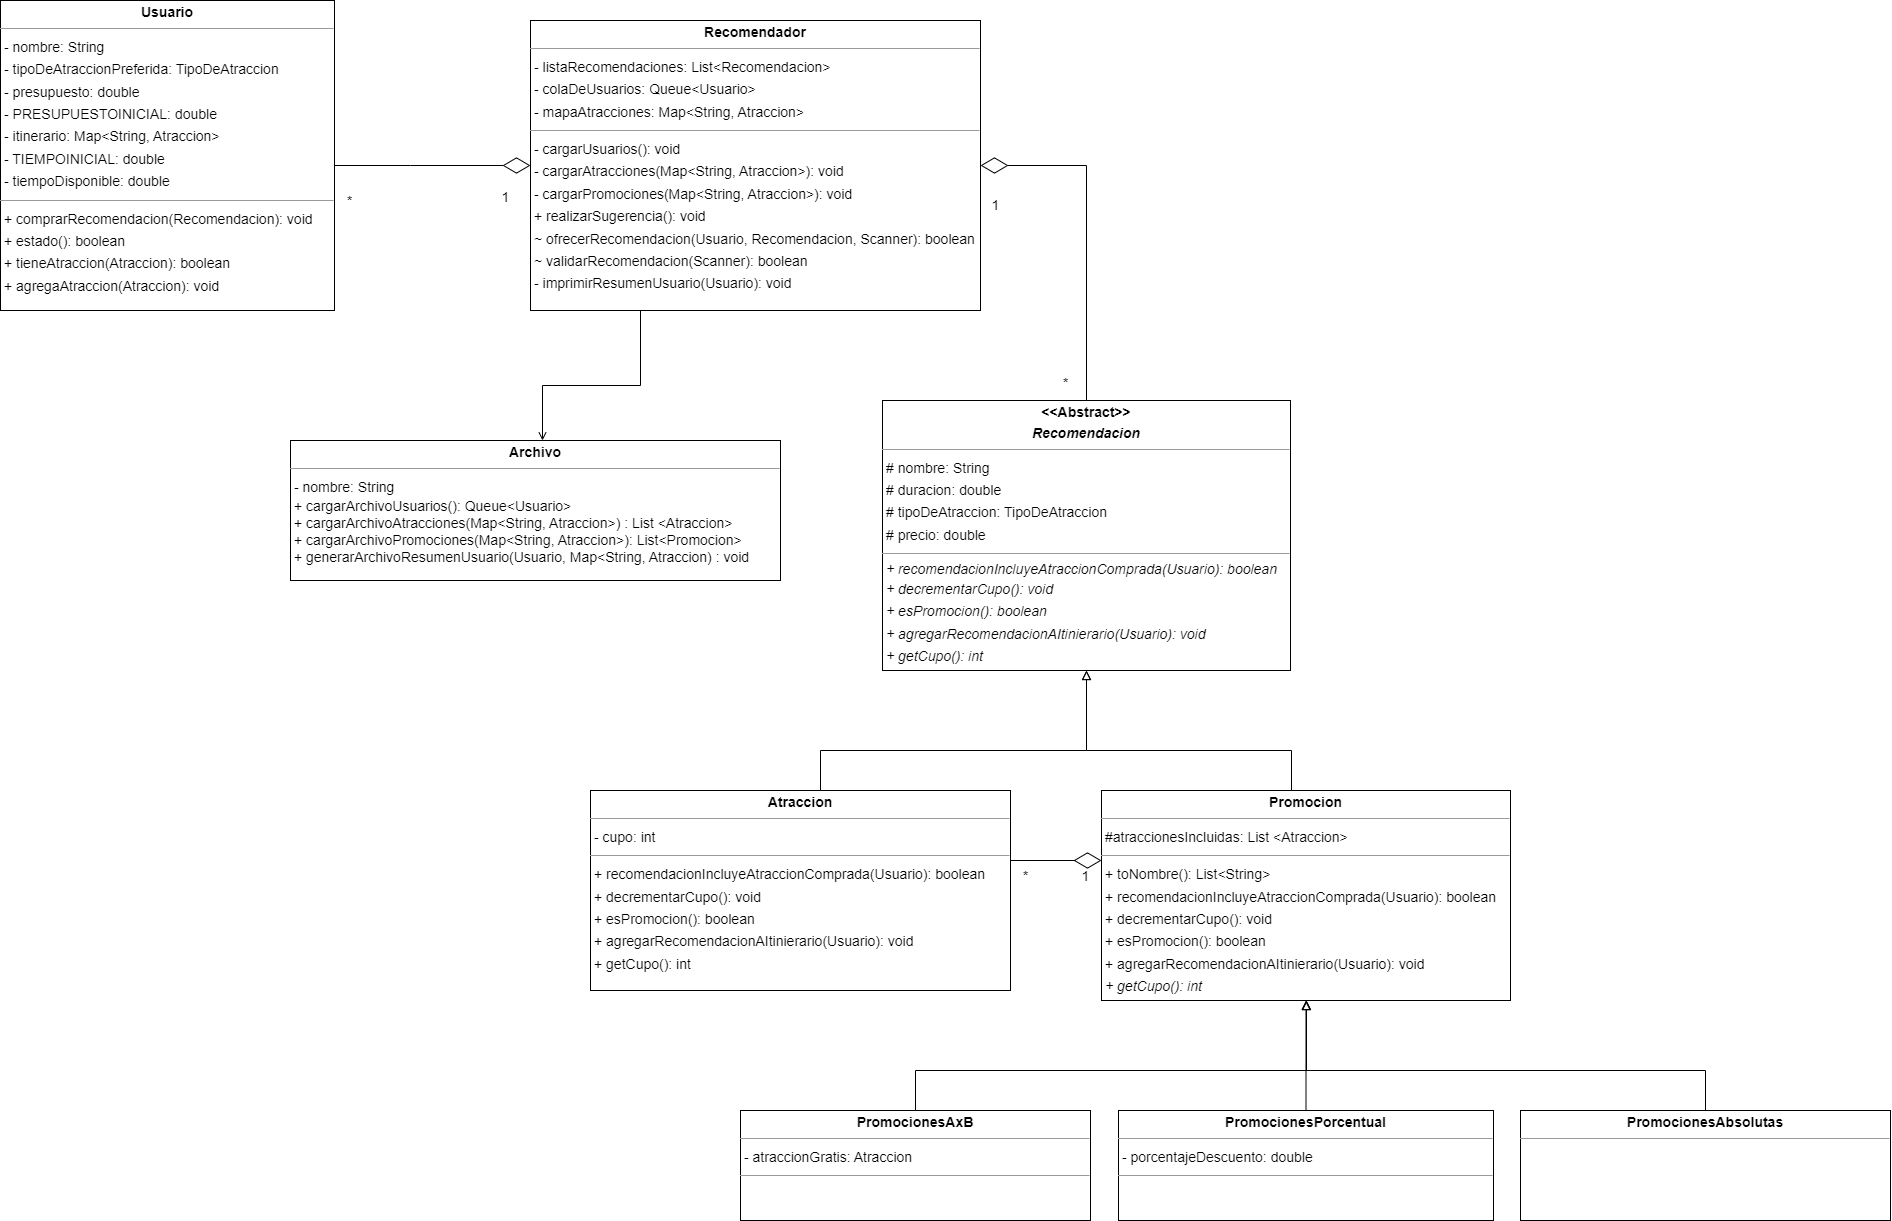

The diagram above was exported from draw.io. Its source (the exported page's mxGraphModel, read from the mxfile embedded in the PNG):
<mxGraphModel dx="1500" dy="1805" grid="1" gridSize="10" guides="1" tooltips="1" connect="1" arrows="1" fold="1" page="0" pageScale="1" pageWidth="827" pageHeight="1169" background="none" math="0" shadow="0">
  <root>
    <mxCell id="0" />
    <mxCell id="1" parent="0" />
    <mxCell id="-eizAURnrcEfRXgATK65-2" style="edgeStyle=orthogonalEdgeStyle;rounded=0;orthogonalLoop=1;jettySize=auto;html=1;entryX=0.5;entryY=1;entryDx=0;entryDy=0;endArrow=block;endFill=0;endSize=7;" parent="1" source="node3" target="node2" edge="1">
      <mxGeometry relative="1" as="geometry">
        <mxPoint x="830" y="-300" as="targetPoint" />
        <Array as="points">
          <mxPoint x="560" y="-300" />
          <mxPoint x="826" y="-300" />
        </Array>
      </mxGeometry>
    </mxCell>
    <mxCell id="node3" value="&lt;p style=&quot;margin:0px;margin-top:4px;text-align:center;&quot;&gt;&lt;b&gt;Atraccion&lt;/b&gt;&lt;/p&gt;&lt;hr size=&quot;1&quot;&gt;&lt;p style=&quot;margin:0 0 0 4px;line-height:1.6;&quot;&gt;- cupo: int&lt;/p&gt;&lt;hr size=&quot;1&quot;&gt;&lt;p style=&quot;margin:0 0 0 4px;line-height:1.6;&quot;&gt;&lt;span style=&quot;background-color: initial;&quot;&gt;+ recomendacionIncluyeAtraccionComprada(Usuario): boolean&lt;/span&gt;&lt;br&gt;&lt;/p&gt;&lt;p style=&quot;border-color: var(--border-color); margin: 0px 0px 0px 4px; line-height: 1.6;&quot;&gt;&lt;span style=&quot;border-color: var(--border-color);&quot;&gt;+ decrementarCupo(): void&lt;br style=&quot;border-color: var(--border-color);&quot;&gt;+ esPromocion(): boolean&lt;br style=&quot;border-color: var(--border-color);&quot;&gt;+ agregarRecomendacionAItinierario(Usuario): void&lt;/span&gt;&lt;/p&gt;&lt;p style=&quot;border-color: var(--border-color); margin: 0px 0px 0px 4px; line-height: 1.6;&quot;&gt;&lt;span style=&quot;border-color: var(--border-color);&quot;&gt;&lt;span style=&quot;border-color: var(--border-color);&quot;&gt;+ getCupo(): int&lt;/span&gt;&lt;br&gt;&lt;/span&gt;&lt;/p&gt;" style="verticalAlign=top;align=left;overflow=fill;fontSize=14;fontFamily=Helvetica;html=1;rounded=0;shadow=0;comic=0;labelBackgroundColor=none;strokeWidth=1;" parent="1" vertex="1">
      <mxGeometry x="330" y="-260" width="420" height="200" as="geometry" />
    </mxCell>
    <mxCell id="-eizAURnrcEfRXgATK65-1" style="edgeStyle=orthogonalEdgeStyle;rounded=0;orthogonalLoop=1;jettySize=auto;html=1;entryX=0.5;entryY=1;entryDx=0;entryDy=0;endArrow=block;endFill=0;endSize=7;" parent="1" source="node5" target="node2" edge="1">
      <mxGeometry relative="1" as="geometry">
        <mxPoint x="830" y="-300" as="targetPoint" />
        <Array as="points">
          <mxPoint x="1031" y="-300" />
          <mxPoint x="826" y="-300" />
        </Array>
      </mxGeometry>
    </mxCell>
    <mxCell id="node5" value="&lt;p style=&quot;margin:0px;margin-top:4px;text-align:center;&quot;&gt;&lt;b&gt;Promocion&lt;/b&gt;&lt;/p&gt;&lt;hr size=&quot;1&quot;&gt;&lt;p style=&quot;margin:0 0 0 4px;line-height:1.6;&quot;&gt;#atraccionesIncluidas: List &amp;lt;Atraccion&amp;gt;&lt;/p&gt;&lt;hr size=&quot;1&quot;&gt;&lt;p style=&quot;margin:0 0 0 4px;line-height:1.6;&quot;&gt;&lt;span style=&quot;background-color: initial;&quot;&gt;+ toNombre(): List&amp;lt;String&amp;gt;&lt;/span&gt;&lt;br&gt;&lt;/p&gt;&lt;p style=&quot;margin:0 0 0 4px;line-height:1.6;&quot;&gt;&lt;span style=&quot;background-color: initial;&quot;&gt;+ recomendacionIncluyeAtraccionComprada(Usuario): boolean&lt;/span&gt;&lt;/p&gt;&lt;p style=&quot;border-color: var(--border-color); margin: 0px 0px 0px 4px; line-height: 1.6;&quot;&gt;&lt;span style=&quot;border-color: var(--border-color);&quot;&gt;+ decrementarCupo(): void&lt;br style=&quot;border-color: var(--border-color);&quot;&gt;+ esPromocion(): boolean&lt;br style=&quot;border-color: var(--border-color);&quot;&gt;+ agregarRecomendacionAItinierario(Usuario): void&lt;/span&gt;&lt;/p&gt;&lt;p style=&quot;border-color: var(--border-color); margin: 0px 0px 0px 4px; line-height: 1.6;&quot;&gt;&lt;span style=&quot;border-color: var(--border-color);&quot;&gt;&lt;i style=&quot;border-color: var(--border-color);&quot;&gt;+ getCupo(): int&lt;/i&gt;&lt;br&gt;&lt;/span&gt;&lt;/p&gt;" style="verticalAlign=top;align=left;overflow=fill;fontSize=14;fontFamily=Helvetica;html=1;rounded=0;shadow=0;comic=0;labelBackgroundColor=none;strokeWidth=1;" parent="1" vertex="1">
      <mxGeometry x="841" y="-260" width="409" height="210" as="geometry" />
    </mxCell>
    <mxCell id="-eizAURnrcEfRXgATK65-6" style="edgeStyle=orthogonalEdgeStyle;rounded=0;orthogonalLoop=1;jettySize=auto;html=1;endArrow=block;endFill=0;endSize=7;" parent="1" source="node12" edge="1">
      <mxGeometry relative="1" as="geometry">
        <mxPoint x="1046" y="-50" as="targetPoint" />
        <Array as="points">
          <mxPoint x="1445" y="20" />
          <mxPoint x="1046" y="20" />
        </Array>
      </mxGeometry>
    </mxCell>
    <mxCell id="node12" value="&lt;p style=&quot;margin:0px;margin-top:4px;text-align:center;&quot;&gt;&lt;b&gt;PromocionesAbsolutas&lt;/b&gt;&lt;/p&gt;&lt;hr size=&quot;1&quot;&gt;&lt;p style=&quot;margin:0 0 0 4px;line-height:1.6;&quot;&gt;&lt;br&gt;&lt;/p&gt;" style="verticalAlign=top;align=left;overflow=fill;fontSize=14;fontFamily=Helvetica;html=1;rounded=0;shadow=0;comic=0;labelBackgroundColor=none;strokeWidth=1;" parent="1" vertex="1">
      <mxGeometry x="1260" y="60" width="370" height="110" as="geometry" />
    </mxCell>
    <mxCell id="-eizAURnrcEfRXgATK65-5" style="edgeStyle=orthogonalEdgeStyle;rounded=0;orthogonalLoop=1;jettySize=auto;html=1;exitX=0.5;exitY=0;exitDx=0;exitDy=0;endArrow=block;endFill=0;endSize=7;" parent="1" source="node6" edge="1">
      <mxGeometry relative="1" as="geometry">
        <Array as="points">
          <mxPoint x="655" y="20" />
          <mxPoint x="1046" y="20" />
        </Array>
        <mxPoint x="1046" y="-50" as="targetPoint" />
      </mxGeometry>
    </mxCell>
    <mxCell id="node6" value="&lt;p style=&quot;margin:0px;margin-top:4px;text-align:center;&quot;&gt;&lt;b&gt;PromocionesAxB&lt;/b&gt;&lt;/p&gt;&lt;hr size=&quot;1&quot;&gt;&lt;p style=&quot;margin:0 0 0 4px;line-height:1.6;&quot;&gt;&lt;span style=&quot;background-color: initial;&quot;&gt;- atraccionGratis: Atraccion&lt;/span&gt;&lt;/p&gt;&lt;hr size=&quot;1&quot;&gt;" style="verticalAlign=top;align=left;overflow=fill;fontSize=14;fontFamily=Helvetica;html=1;rounded=0;shadow=0;comic=0;labelBackgroundColor=none;strokeWidth=1;" parent="1" vertex="1">
      <mxGeometry x="480" y="60" width="350" height="110" as="geometry" />
    </mxCell>
    <mxCell id="-eizAURnrcEfRXgATK65-3" value="" style="edgeStyle=orthogonalEdgeStyle;rounded=0;orthogonalLoop=1;jettySize=auto;html=1;entryX=0.5;entryY=1;entryDx=0;entryDy=0;endArrow=block;endFill=0;endSize=7;" parent="1" source="node10" target="node5" edge="1">
      <mxGeometry relative="1" as="geometry">
        <mxPoint x="1045.5" y="-190" as="targetPoint" />
      </mxGeometry>
    </mxCell>
    <mxCell id="node10" value="&lt;p style=&quot;margin:0px;margin-top:4px;text-align:center;&quot;&gt;&lt;b&gt;PromocionesPorcentual&lt;/b&gt;&lt;/p&gt;&lt;hr size=&quot;1&quot;&gt;&lt;p style=&quot;margin:0 0 0 4px;line-height:1.6;&quot;&gt;- porcentajeDescuento: double&lt;br&gt;&lt;/p&gt;&lt;hr size=&quot;1&quot;&gt;&lt;p style=&quot;margin:0 0 0 4px;line-height:1.6;&quot;&gt;&lt;br&gt;&lt;/p&gt;" style="verticalAlign=top;align=left;overflow=fill;fontSize=14;fontFamily=Helvetica;html=1;rounded=0;shadow=0;comic=0;labelBackgroundColor=none;strokeWidth=1;" parent="1" vertex="1">
      <mxGeometry x="858" y="60" width="375" height="110" as="geometry" />
    </mxCell>
    <mxCell id="node2" value="&lt;p style=&quot;margin:0px;margin-top:4px;text-align:center;&quot;&gt;&lt;b&gt;&amp;lt;&amp;lt;Abstract&amp;gt;&amp;gt;&lt;br&gt;&lt;/b&gt;&lt;/p&gt;&lt;p style=&quot;margin:0px;margin-top:4px;text-align:center;&quot;&gt;&lt;b&gt;&lt;i&gt;Recomendacion&lt;/i&gt;&lt;/b&gt;&lt;/p&gt;&lt;hr size=&quot;1&quot;&gt;&lt;p style=&quot;margin:0 0 0 4px;line-height:1.6;&quot;&gt;&lt;span style=&quot;background-color: initial;&quot;&gt;# nombre: String&lt;/span&gt;&lt;/p&gt;&lt;p style=&quot;margin:0 0 0 4px;line-height:1.6;&quot;&gt;# duracion: double&lt;br&gt;# tipoDeAtraccion: TipoDeAtraccion&lt;br&gt;# precio: double&lt;/p&gt;&lt;hr size=&quot;1&quot;&gt;&lt;i&gt;&amp;nbsp;+ recomendacionIncluyeAtraccionComprada(Usuario): boolean&lt;/i&gt;&lt;p style=&quot;margin:0 0 0 4px;line-height:1.6;&quot;&gt;&lt;i&gt;+ decrementarCupo(): void&lt;br&gt;+ esPromocion(): boolean&lt;br&gt;+ agregarRecomendacionAItinierario(Usuario): void&lt;/i&gt;&lt;br&gt;&lt;/p&gt;&lt;p style=&quot;margin:0 0 0 4px;line-height:1.6;&quot;&gt;&lt;i&gt;+ getCupo(): int&lt;/i&gt;&lt;/p&gt;" style="verticalAlign=top;align=left;overflow=fill;fontSize=14;fontFamily=Helvetica;html=1;rounded=0;shadow=0;comic=0;labelBackgroundColor=none;strokeWidth=1;" parent="1" vertex="1">
      <mxGeometry x="622" y="-650" width="408" height="270" as="geometry" />
    </mxCell>
    <mxCell id="node8" value="&lt;p style=&quot;margin:0px;margin-top:4px;text-align:center;&quot;&gt;&lt;b&gt;Recomendador&lt;/b&gt;&lt;/p&gt;&lt;hr size=&quot;1&quot;&gt;&lt;p style=&quot;margin:0 0 0 4px;line-height:1.6;&quot;&gt;&lt;span style=&quot;background-color: initial;&quot;&gt;- listaRecomendaciones: List&amp;lt;Recomendacion&amp;gt;&lt;/span&gt;&lt;br&gt;&lt;/p&gt;&lt;p style=&quot;margin:0 0 0 4px;line-height:1.6;&quot;&gt;- colaDeUsuarios: Queue&amp;lt;Usuario&amp;gt;&lt;/p&gt;&lt;p style=&quot;margin:0 0 0 4px;line-height:1.6;&quot;&gt;- mapaAtracciones: Map&amp;lt;String, Atraccion&amp;gt;&lt;br&gt;&lt;/p&gt;&lt;hr size=&quot;1&quot;&gt;&lt;p style=&quot;margin:0 0 0 4px;line-height:1.6;&quot;&gt;- cargarUsuarios(): void&lt;/p&gt;&lt;p style=&quot;margin:0 0 0 4px;line-height:1.6;&quot;&gt;- cargarAtracciones(Map&amp;lt;String, Atraccion&amp;gt;): void&lt;/p&gt;&lt;p style=&quot;margin:0 0 0 4px;line-height:1.6;&quot;&gt;- cargarPromociones(Map&amp;lt;String, Atraccion&amp;gt;): void&lt;br&gt;+ realizarSugerencia(): void&lt;br&gt;~ ofrecerRecomendacion(Usuario, Recomendacion, Scanner): boolean&lt;br&gt;~ validarRecomendacion(Scanner): boolean&lt;br&gt;&lt;/p&gt;&lt;p style=&quot;margin:0 0 0 4px;line-height:1.6;&quot;&gt;- imprimirResumenUsuario(Usuario): void&lt;br&gt;&lt;/p&gt;" style="verticalAlign=top;align=left;overflow=fill;fontSize=14;fontFamily=Helvetica;html=1;rounded=0;shadow=0;comic=0;labelBackgroundColor=none;strokeWidth=1;" parent="1" vertex="1">
      <mxGeometry x="270" y="-1030" width="450" height="290" as="geometry" />
    </mxCell>
    <mxCell id="node7" value="&lt;p style=&quot;margin:0px;margin-top:4px;text-align:center;&quot;&gt;&lt;b&gt;Usuario&lt;/b&gt;&lt;/p&gt;&lt;hr size=&quot;1&quot;&gt;&lt;p style=&quot;margin:0 0 0 4px;line-height:1.6;&quot;&gt;&lt;/p&gt;&lt;p style=&quot;margin:0 0 0 4px;line-height:1.6;&quot;&gt;- nombre: String&lt;br&gt;- tipoDeAtraccionPreferida: TipoDeAtraccion&lt;br&gt;- presupuesto: double&lt;br&gt;- PRESUPUESTOINICIAL: double&lt;br&gt;- itinerario: Map&amp;lt;String, Atraccion&amp;gt;&lt;br&gt;- TIEMPOINICIAL: double&lt;br&gt;- tiempoDisponible: double&lt;/p&gt;&lt;hr size=&quot;1&quot;&gt;&lt;p style=&quot;margin:0 0 0 4px;line-height:1.6;&quot;&gt;+ comprarRecomendacion(Recomendacion): void&lt;br&gt;+ estado(): boolean&lt;/p&gt;&lt;p style=&quot;margin:0 0 0 4px;line-height:1.6;&quot;&gt;+ tieneAtraccion(Atraccion): boolean&lt;/p&gt;&lt;p style=&quot;margin:0 0 0 4px;line-height:1.6;&quot;&gt;+ agregaAtraccion(Atraccion): void&lt;br&gt;&lt;/p&gt;" style="verticalAlign=top;align=left;overflow=fill;fontSize=14;fontFamily=Helvetica;html=1;rounded=0;shadow=0;comic=0;labelBackgroundColor=none;strokeWidth=1;" parent="1" vertex="1">
      <mxGeometry x="-260" y="-1050" width="334" height="310" as="geometry" />
    </mxCell>
    <mxCell id="-JzUjSOINS1GA7s7eUDL-4" value="" style="group" parent="1" vertex="1" connectable="0">
      <mxGeometry x="750" y="-190" width="90" height="31" as="geometry" />
    </mxCell>
    <mxCell id="-eizAURnrcEfRXgATK65-7" value="" style="edgeStyle=orthogonalEdgeStyle;rounded=0;orthogonalLoop=1;jettySize=auto;html=1;endArrow=diamondThin;endFill=0;endSize=25;" parent="-JzUjSOINS1GA7s7eUDL-4" source="node3" target="node5" edge="1">
      <mxGeometry relative="1" as="geometry">
        <Array as="points">
          <mxPoint x="65" />
          <mxPoint x="65" />
        </Array>
      </mxGeometry>
    </mxCell>
    <mxCell id="-JzUjSOINS1GA7s7eUDL-3" value="" style="group" parent="-JzUjSOINS1GA7s7eUDL-4" vertex="1" connectable="0">
      <mxGeometry y="1" width="90" height="30" as="geometry" />
    </mxCell>
    <mxCell id="-JzUjSOINS1GA7s7eUDL-1" value="&lt;font style=&quot;font-size: 14px;&quot;&gt;1&lt;/font&gt;" style="text;html=1;align=center;verticalAlign=middle;resizable=0;points=[];autosize=1;strokeColor=none;fillColor=none;" parent="-JzUjSOINS1GA7s7eUDL-3" vertex="1">
      <mxGeometry x="60" width="30" height="30" as="geometry" />
    </mxCell>
    <mxCell id="-JzUjSOINS1GA7s7eUDL-2" value="&lt;font style=&quot;font-size: 14px;&quot;&gt;*&lt;/font&gt;" style="text;html=1;align=center;verticalAlign=middle;resizable=0;points=[];autosize=1;strokeColor=none;fillColor=none;container=1;" parent="-JzUjSOINS1GA7s7eUDL-3" vertex="1">
      <mxGeometry width="30" height="30" as="geometry" />
    </mxCell>
    <mxCell id="-JzUjSOINS1GA7s7eUDL-16" value="" style="group" parent="1" vertex="1" connectable="0">
      <mxGeometry x="30" y="-880" width="210" height="30" as="geometry" />
    </mxCell>
    <mxCell id="-JzUjSOINS1GA7s7eUDL-9" style="edgeStyle=orthogonalEdgeStyle;rounded=0;orthogonalLoop=1;jettySize=auto;html=1;entryX=0;entryY=0.5;entryDx=0;entryDy=0;endArrow=diamondThin;endFill=0;endSize=25;" parent="-JzUjSOINS1GA7s7eUDL-16" source="node7" target="node8" edge="1">
      <mxGeometry relative="1" as="geometry">
        <Array as="points">
          <mxPoint x="120" y="-5" />
          <mxPoint x="120" y="-5" />
        </Array>
      </mxGeometry>
    </mxCell>
    <mxCell id="-JzUjSOINS1GA7s7eUDL-17" value="" style="group" parent="1" vertex="1" connectable="0">
      <mxGeometry x="720" y="-872.5" width="100" height="220" as="geometry" />
    </mxCell>
    <mxCell id="-JzUjSOINS1GA7s7eUDL-8" style="edgeStyle=orthogonalEdgeStyle;rounded=0;orthogonalLoop=1;jettySize=auto;html=1;entryX=1;entryY=0.5;entryDx=0;entryDy=0;endArrow=diamondThin;endFill=0;endSize=25;" parent="-JzUjSOINS1GA7s7eUDL-17" source="node2" target="node8" edge="1">
      <mxGeometry relative="1" as="geometry" />
    </mxCell>
    <mxCell id="-JzUjSOINS1GA7s7eUDL-12" value="&lt;div&gt;&lt;br&gt;&lt;/div&gt;&lt;div&gt;&lt;font style=&quot;font-size: 14px;&quot;&gt;1&lt;/font&gt;&lt;br&gt;&lt;/div&gt;" style="text;html=1;align=center;verticalAlign=middle;resizable=0;points=[];autosize=1;strokeColor=none;fillColor=none;" parent="-JzUjSOINS1GA7s7eUDL-17" vertex="1">
      <mxGeometry width="30" height="40" as="geometry" />
    </mxCell>
    <mxCell id="-JzUjSOINS1GA7s7eUDL-13" value="&lt;font style=&quot;font-size: 14px;&quot;&gt;*&lt;/font&gt;" style="text;html=1;align=center;verticalAlign=middle;resizable=0;points=[];autosize=1;strokeColor=none;fillColor=none;" parent="-JzUjSOINS1GA7s7eUDL-17" vertex="1">
      <mxGeometry x="70" y="190" width="30" height="30" as="geometry" />
    </mxCell>
    <mxCell id="ex90sDaNV0NfIboibU7z-7" style="edgeStyle=orthogonalEdgeStyle;rounded=0;orthogonalLoop=1;jettySize=auto;html=1;endArrow=open;endFill=0;exitX=0.25;exitY=1;exitDx=0;exitDy=0;" parent="1" target="ex90sDaNV0NfIboibU7z-6" edge="1" source="node8">
      <mxGeometry relative="1" as="geometry">
        <mxPoint x="380" y="-710" as="sourcePoint" />
        <Array as="points">
          <mxPoint x="380" y="-740" />
          <mxPoint x="380" y="-665" />
          <mxPoint x="282" y="-665" />
        </Array>
        <mxPoint x="260" y="-690" as="targetPoint" />
      </mxGeometry>
    </mxCell>
    <mxCell id="ex90sDaNV0NfIboibU7z-6" value="&lt;p style=&quot;margin:0px;margin-top:4px;text-align:center;&quot;&gt;&lt;b&gt;Archivo&lt;/b&gt;&lt;br&gt;&lt;/p&gt;&lt;hr size=&quot;1&quot;&gt;&lt;p style=&quot;margin:0 0 0 4px;line-height:1.6;&quot;&gt;&lt;span style=&quot;background-color: initial;&quot;&gt;- nombre: String&lt;/span&gt;&lt;/p&gt;&lt;div&gt;&amp;nbsp;+ cargarArchivoUsuarios(): Queue&amp;lt;Usuario&amp;gt;&lt;/div&gt;&lt;div&gt;&amp;nbsp;+ cargarArchivoAtracciones(Map&amp;lt;String, Atraccion&amp;gt;&lt;span style=&quot;background-color: initial;&quot;&gt;)&lt;/span&gt;&lt;span style=&quot;background-color: initial;&quot;&gt;&amp;nbsp;: List &amp;lt;Atraccion&amp;gt;&amp;nbsp;&lt;/span&gt;&lt;/div&gt;&lt;div&gt;&lt;span style=&quot;background-color: initial;&quot;&gt;&amp;nbsp;+ cargarArchivoPromociones(Map&amp;lt;String, Atraccion&amp;gt;)&lt;/span&gt;&lt;span style=&quot;background-color: initial;&quot;&gt;: List&amp;lt;Promocion&amp;gt;&lt;/span&gt;&lt;/div&gt;&lt;div&gt;&amp;nbsp;+ generarArchivoResumenUsuario(Usuario,&lt;span style=&quot;background-color: initial;&quot;&gt;&amp;nbsp;Map&amp;lt;String, Atraccion) : void&lt;/span&gt;&lt;/div&gt;" style="verticalAlign=top;align=left;overflow=fill;fontSize=14;fontFamily=Helvetica;html=1;rounded=0;shadow=0;comic=0;labelBackgroundColor=none;strokeWidth=1;" parent="1" vertex="1">
      <mxGeometry x="30" y="-610" width="490" height="140" as="geometry" />
    </mxCell>
    <mxCell id="-JzUjSOINS1GA7s7eUDL-15" value="&lt;font style=&quot;font-size: 14px;&quot;&gt;*&lt;/font&gt;" style="text;html=1;align=center;verticalAlign=middle;resizable=0;points=[];autosize=1;strokeColor=none;fillColor=none;" parent="1" vertex="1">
      <mxGeometry x="74" y="-864.1860465116279" width="30" height="30" as="geometry" />
    </mxCell>
    <mxCell id="-JzUjSOINS1GA7s7eUDL-14" value="&lt;div&gt;&lt;br&gt;&lt;/div&gt;&lt;div&gt;&lt;font style=&quot;font-size: 14px;&quot;&gt;1&lt;/font&gt;&lt;br&gt;&lt;/div&gt;" style="text;html=1;align=center;verticalAlign=middle;resizable=0;points=[];autosize=1;strokeColor=none;fillColor=none;" parent="1" vertex="1">
      <mxGeometry x="229.99727272727276" y="-880" width="30" height="40" as="geometry" />
    </mxCell>
  </root>
</mxGraphModel>